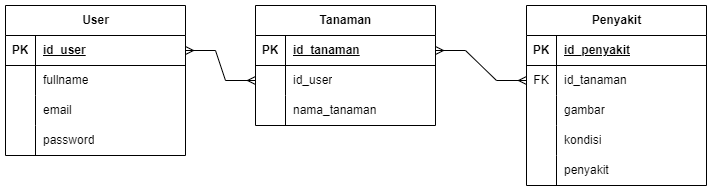

The diagram above was exported from draw.io. Its source (the exported page's mxGraphModel, read from the mxfile embedded in the PNG):
<mxGraphModel dx="1242" dy="671" grid="1" gridSize="10" guides="1" tooltips="1" connect="1" arrows="1" fold="1" page="1" pageScale="1" pageWidth="850" pageHeight="1100" math="0" shadow="0">
  <root>
    <mxCell id="0" />
    <mxCell id="1" parent="0" />
    <mxCell id="S6o0HH58pLJLvxr8ZUNA-5" value="Tanaman" style="shape=table;startSize=30;container=1;collapsible=1;childLayout=tableLayout;fixedRows=1;rowLines=0;fontStyle=1;align=center;resizeLast=1;html=1;" vertex="1" parent="1">
      <mxGeometry x="330" y="240" width="180" height="120" as="geometry" />
    </mxCell>
    <mxCell id="S6o0HH58pLJLvxr8ZUNA-6" value="" style="shape=tableRow;horizontal=0;startSize=0;swimlaneHead=0;swimlaneBody=0;fillColor=none;collapsible=0;dropTarget=0;points=[[0,0.5],[1,0.5]];portConstraint=eastwest;top=0;left=0;right=0;bottom=1;" vertex="1" parent="S6o0HH58pLJLvxr8ZUNA-5">
      <mxGeometry y="30" width="180" height="30" as="geometry" />
    </mxCell>
    <mxCell id="S6o0HH58pLJLvxr8ZUNA-7" value="PK" style="shape=partialRectangle;connectable=0;fillColor=none;top=0;left=0;bottom=0;right=0;fontStyle=1;overflow=hidden;whiteSpace=wrap;html=1;" vertex="1" parent="S6o0HH58pLJLvxr8ZUNA-6">
      <mxGeometry width="30" height="30" as="geometry">
        <mxRectangle width="30" height="30" as="alternateBounds" />
      </mxGeometry>
    </mxCell>
    <mxCell id="S6o0HH58pLJLvxr8ZUNA-8" value="id_tanaman" style="shape=partialRectangle;connectable=0;fillColor=none;top=0;left=0;bottom=0;right=0;align=left;spacingLeft=6;fontStyle=5;overflow=hidden;whiteSpace=wrap;html=1;" vertex="1" parent="S6o0HH58pLJLvxr8ZUNA-6">
      <mxGeometry x="30" width="150" height="30" as="geometry">
        <mxRectangle width="150" height="30" as="alternateBounds" />
      </mxGeometry>
    </mxCell>
    <mxCell id="S6o0HH58pLJLvxr8ZUNA-9" value="" style="shape=tableRow;horizontal=0;startSize=0;swimlaneHead=0;swimlaneBody=0;fillColor=none;collapsible=0;dropTarget=0;points=[[0,0.5],[1,0.5]];portConstraint=eastwest;top=0;left=0;right=0;bottom=0;" vertex="1" parent="S6o0HH58pLJLvxr8ZUNA-5">
      <mxGeometry y="60" width="180" height="30" as="geometry" />
    </mxCell>
    <mxCell id="S6o0HH58pLJLvxr8ZUNA-10" value="" style="shape=partialRectangle;connectable=0;fillColor=none;top=0;left=0;bottom=0;right=0;editable=1;overflow=hidden;whiteSpace=wrap;html=1;" vertex="1" parent="S6o0HH58pLJLvxr8ZUNA-9">
      <mxGeometry width="30" height="30" as="geometry">
        <mxRectangle width="30" height="30" as="alternateBounds" />
      </mxGeometry>
    </mxCell>
    <mxCell id="S6o0HH58pLJLvxr8ZUNA-11" value="id_user" style="shape=partialRectangle;connectable=0;fillColor=none;top=0;left=0;bottom=0;right=0;align=left;spacingLeft=6;overflow=hidden;whiteSpace=wrap;html=1;" vertex="1" parent="S6o0HH58pLJLvxr8ZUNA-9">
      <mxGeometry x="30" width="150" height="30" as="geometry">
        <mxRectangle width="150" height="30" as="alternateBounds" />
      </mxGeometry>
    </mxCell>
    <mxCell id="S6o0HH58pLJLvxr8ZUNA-57" value="" style="shape=tableRow;horizontal=0;startSize=0;swimlaneHead=0;swimlaneBody=0;fillColor=none;collapsible=0;dropTarget=0;points=[[0,0.5],[1,0.5]];portConstraint=eastwest;top=0;left=0;right=0;bottom=0;" vertex="1" parent="S6o0HH58pLJLvxr8ZUNA-5">
      <mxGeometry y="90" width="180" height="30" as="geometry" />
    </mxCell>
    <mxCell id="S6o0HH58pLJLvxr8ZUNA-58" value="" style="shape=partialRectangle;connectable=0;fillColor=none;top=0;left=0;bottom=0;right=0;editable=1;overflow=hidden;whiteSpace=wrap;html=1;" vertex="1" parent="S6o0HH58pLJLvxr8ZUNA-57">
      <mxGeometry width="30" height="30" as="geometry">
        <mxRectangle width="30" height="30" as="alternateBounds" />
      </mxGeometry>
    </mxCell>
    <mxCell id="S6o0HH58pLJLvxr8ZUNA-59" value="nama_tanaman" style="shape=partialRectangle;connectable=0;fillColor=none;top=0;left=0;bottom=0;right=0;align=left;spacingLeft=6;overflow=hidden;whiteSpace=wrap;html=1;" vertex="1" parent="S6o0HH58pLJLvxr8ZUNA-57">
      <mxGeometry x="30" width="150" height="30" as="geometry">
        <mxRectangle width="150" height="30" as="alternateBounds" />
      </mxGeometry>
    </mxCell>
    <mxCell id="S6o0HH58pLJLvxr8ZUNA-19" value="Penyakit" style="shape=table;startSize=30;container=1;collapsible=1;childLayout=tableLayout;fixedRows=1;rowLines=0;fontStyle=1;align=center;resizeLast=1;html=1;" vertex="1" parent="1">
      <mxGeometry x="601" y="240" width="180" height="180" as="geometry" />
    </mxCell>
    <mxCell id="S6o0HH58pLJLvxr8ZUNA-20" value="" style="shape=tableRow;horizontal=0;startSize=0;swimlaneHead=0;swimlaneBody=0;fillColor=none;collapsible=0;dropTarget=0;points=[[0,0.5],[1,0.5]];portConstraint=eastwest;top=0;left=0;right=0;bottom=1;" vertex="1" parent="S6o0HH58pLJLvxr8ZUNA-19">
      <mxGeometry y="30" width="180" height="30" as="geometry" />
    </mxCell>
    <mxCell id="S6o0HH58pLJLvxr8ZUNA-21" value="PK" style="shape=partialRectangle;connectable=0;fillColor=none;top=0;left=0;bottom=0;right=0;fontStyle=1;overflow=hidden;whiteSpace=wrap;html=1;" vertex="1" parent="S6o0HH58pLJLvxr8ZUNA-20">
      <mxGeometry width="30" height="30" as="geometry">
        <mxRectangle width="30" height="30" as="alternateBounds" />
      </mxGeometry>
    </mxCell>
    <mxCell id="S6o0HH58pLJLvxr8ZUNA-22" value="id_penyakit" style="shape=partialRectangle;connectable=0;fillColor=none;top=0;left=0;bottom=0;right=0;align=left;spacingLeft=6;fontStyle=5;overflow=hidden;whiteSpace=wrap;html=1;" vertex="1" parent="S6o0HH58pLJLvxr8ZUNA-20">
      <mxGeometry x="30" width="150" height="30" as="geometry">
        <mxRectangle width="150" height="30" as="alternateBounds" />
      </mxGeometry>
    </mxCell>
    <mxCell id="S6o0HH58pLJLvxr8ZUNA-23" value="" style="shape=tableRow;horizontal=0;startSize=0;swimlaneHead=0;swimlaneBody=0;fillColor=none;collapsible=0;dropTarget=0;points=[[0,0.5],[1,0.5]];portConstraint=eastwest;top=0;left=0;right=0;bottom=0;" vertex="1" parent="S6o0HH58pLJLvxr8ZUNA-19">
      <mxGeometry y="60" width="180" height="30" as="geometry" />
    </mxCell>
    <mxCell id="S6o0HH58pLJLvxr8ZUNA-24" value="FK" style="shape=partialRectangle;connectable=0;fillColor=none;top=0;left=0;bottom=0;right=0;editable=1;overflow=hidden;whiteSpace=wrap;html=1;" vertex="1" parent="S6o0HH58pLJLvxr8ZUNA-23">
      <mxGeometry width="30" height="30" as="geometry">
        <mxRectangle width="30" height="30" as="alternateBounds" />
      </mxGeometry>
    </mxCell>
    <mxCell id="S6o0HH58pLJLvxr8ZUNA-25" value="id_tanaman" style="shape=partialRectangle;connectable=0;fillColor=none;top=0;left=0;bottom=0;right=0;align=left;spacingLeft=6;overflow=hidden;whiteSpace=wrap;html=1;" vertex="1" parent="S6o0HH58pLJLvxr8ZUNA-23">
      <mxGeometry x="30" width="150" height="30" as="geometry">
        <mxRectangle width="150" height="30" as="alternateBounds" />
      </mxGeometry>
    </mxCell>
    <mxCell id="S6o0HH58pLJLvxr8ZUNA-26" value="" style="shape=tableRow;horizontal=0;startSize=0;swimlaneHead=0;swimlaneBody=0;fillColor=none;collapsible=0;dropTarget=0;points=[[0,0.5],[1,0.5]];portConstraint=eastwest;top=0;left=0;right=0;bottom=0;" vertex="1" parent="S6o0HH58pLJLvxr8ZUNA-19">
      <mxGeometry y="90" width="180" height="30" as="geometry" />
    </mxCell>
    <mxCell id="S6o0HH58pLJLvxr8ZUNA-27" value="" style="shape=partialRectangle;connectable=0;fillColor=none;top=0;left=0;bottom=0;right=0;editable=1;overflow=hidden;whiteSpace=wrap;html=1;" vertex="1" parent="S6o0HH58pLJLvxr8ZUNA-26">
      <mxGeometry width="30" height="30" as="geometry">
        <mxRectangle width="30" height="30" as="alternateBounds" />
      </mxGeometry>
    </mxCell>
    <mxCell id="S6o0HH58pLJLvxr8ZUNA-28" value="gambar" style="shape=partialRectangle;connectable=0;fillColor=none;top=0;left=0;bottom=0;right=0;align=left;spacingLeft=6;overflow=hidden;whiteSpace=wrap;html=1;" vertex="1" parent="S6o0HH58pLJLvxr8ZUNA-26">
      <mxGeometry x="30" width="150" height="30" as="geometry">
        <mxRectangle width="150" height="30" as="alternateBounds" />
      </mxGeometry>
    </mxCell>
    <mxCell id="S6o0HH58pLJLvxr8ZUNA-29" value="" style="shape=tableRow;horizontal=0;startSize=0;swimlaneHead=0;swimlaneBody=0;fillColor=none;collapsible=0;dropTarget=0;points=[[0,0.5],[1,0.5]];portConstraint=eastwest;top=0;left=0;right=0;bottom=0;" vertex="1" parent="S6o0HH58pLJLvxr8ZUNA-19">
      <mxGeometry y="120" width="180" height="30" as="geometry" />
    </mxCell>
    <mxCell id="S6o0HH58pLJLvxr8ZUNA-30" value="" style="shape=partialRectangle;connectable=0;fillColor=none;top=0;left=0;bottom=0;right=0;editable=1;overflow=hidden;whiteSpace=wrap;html=1;" vertex="1" parent="S6o0HH58pLJLvxr8ZUNA-29">
      <mxGeometry width="30" height="30" as="geometry">
        <mxRectangle width="30" height="30" as="alternateBounds" />
      </mxGeometry>
    </mxCell>
    <mxCell id="S6o0HH58pLJLvxr8ZUNA-31" value="kondisi" style="shape=partialRectangle;connectable=0;fillColor=none;top=0;left=0;bottom=0;right=0;align=left;spacingLeft=6;overflow=hidden;whiteSpace=wrap;html=1;" vertex="1" parent="S6o0HH58pLJLvxr8ZUNA-29">
      <mxGeometry x="30" width="150" height="30" as="geometry">
        <mxRectangle width="150" height="30" as="alternateBounds" />
      </mxGeometry>
    </mxCell>
    <mxCell id="S6o0HH58pLJLvxr8ZUNA-34" value="" style="shape=tableRow;horizontal=0;startSize=0;swimlaneHead=0;swimlaneBody=0;fillColor=none;collapsible=0;dropTarget=0;points=[[0,0.5],[1,0.5]];portConstraint=eastwest;top=0;left=0;right=0;bottom=0;" vertex="1" parent="S6o0HH58pLJLvxr8ZUNA-19">
      <mxGeometry y="150" width="180" height="30" as="geometry" />
    </mxCell>
    <mxCell id="S6o0HH58pLJLvxr8ZUNA-35" value="" style="shape=partialRectangle;connectable=0;fillColor=none;top=0;left=0;bottom=0;right=0;editable=1;overflow=hidden;whiteSpace=wrap;html=1;" vertex="1" parent="S6o0HH58pLJLvxr8ZUNA-34">
      <mxGeometry width="30" height="30" as="geometry">
        <mxRectangle width="30" height="30" as="alternateBounds" />
      </mxGeometry>
    </mxCell>
    <mxCell id="S6o0HH58pLJLvxr8ZUNA-36" value="penyakit" style="shape=partialRectangle;connectable=0;fillColor=none;top=0;left=0;bottom=0;right=0;align=left;spacingLeft=6;overflow=hidden;whiteSpace=wrap;html=1;" vertex="1" parent="S6o0HH58pLJLvxr8ZUNA-34">
      <mxGeometry x="30" width="150" height="30" as="geometry">
        <mxRectangle width="150" height="30" as="alternateBounds" />
      </mxGeometry>
    </mxCell>
    <mxCell id="S6o0HH58pLJLvxr8ZUNA-42" value="User" style="shape=table;startSize=30;container=1;collapsible=1;childLayout=tableLayout;fixedRows=1;rowLines=0;fontStyle=1;align=center;resizeLast=1;html=1;" vertex="1" parent="1">
      <mxGeometry x="80" y="240" width="180" height="150" as="geometry" />
    </mxCell>
    <mxCell id="S6o0HH58pLJLvxr8ZUNA-43" value="" style="shape=tableRow;horizontal=0;startSize=0;swimlaneHead=0;swimlaneBody=0;fillColor=none;collapsible=0;dropTarget=0;points=[[0,0.5],[1,0.5]];portConstraint=eastwest;top=0;left=0;right=0;bottom=1;" vertex="1" parent="S6o0HH58pLJLvxr8ZUNA-42">
      <mxGeometry y="30" width="180" height="30" as="geometry" />
    </mxCell>
    <mxCell id="S6o0HH58pLJLvxr8ZUNA-44" value="PK" style="shape=partialRectangle;connectable=0;fillColor=none;top=0;left=0;bottom=0;right=0;fontStyle=1;overflow=hidden;whiteSpace=wrap;html=1;" vertex="1" parent="S6o0HH58pLJLvxr8ZUNA-43">
      <mxGeometry width="30" height="30" as="geometry">
        <mxRectangle width="30" height="30" as="alternateBounds" />
      </mxGeometry>
    </mxCell>
    <mxCell id="S6o0HH58pLJLvxr8ZUNA-45" value="id_user" style="shape=partialRectangle;connectable=0;fillColor=none;top=0;left=0;bottom=0;right=0;align=left;spacingLeft=6;fontStyle=5;overflow=hidden;whiteSpace=wrap;html=1;" vertex="1" parent="S6o0HH58pLJLvxr8ZUNA-43">
      <mxGeometry x="30" width="150" height="30" as="geometry">
        <mxRectangle width="150" height="30" as="alternateBounds" />
      </mxGeometry>
    </mxCell>
    <mxCell id="S6o0HH58pLJLvxr8ZUNA-46" value="" style="shape=tableRow;horizontal=0;startSize=0;swimlaneHead=0;swimlaneBody=0;fillColor=none;collapsible=0;dropTarget=0;points=[[0,0.5],[1,0.5]];portConstraint=eastwest;top=0;left=0;right=0;bottom=0;" vertex="1" parent="S6o0HH58pLJLvxr8ZUNA-42">
      <mxGeometry y="60" width="180" height="30" as="geometry" />
    </mxCell>
    <mxCell id="S6o0HH58pLJLvxr8ZUNA-47" value="" style="shape=partialRectangle;connectable=0;fillColor=none;top=0;left=0;bottom=0;right=0;editable=1;overflow=hidden;whiteSpace=wrap;html=1;" vertex="1" parent="S6o0HH58pLJLvxr8ZUNA-46">
      <mxGeometry width="30" height="30" as="geometry">
        <mxRectangle width="30" height="30" as="alternateBounds" />
      </mxGeometry>
    </mxCell>
    <mxCell id="S6o0HH58pLJLvxr8ZUNA-48" value="fullname" style="shape=partialRectangle;connectable=0;fillColor=none;top=0;left=0;bottom=0;right=0;align=left;spacingLeft=6;overflow=hidden;whiteSpace=wrap;html=1;" vertex="1" parent="S6o0HH58pLJLvxr8ZUNA-46">
      <mxGeometry x="30" width="150" height="30" as="geometry">
        <mxRectangle width="150" height="30" as="alternateBounds" />
      </mxGeometry>
    </mxCell>
    <mxCell id="S6o0HH58pLJLvxr8ZUNA-49" value="" style="shape=tableRow;horizontal=0;startSize=0;swimlaneHead=0;swimlaneBody=0;fillColor=none;collapsible=0;dropTarget=0;points=[[0,0.5],[1,0.5]];portConstraint=eastwest;top=0;left=0;right=0;bottom=0;" vertex="1" parent="S6o0HH58pLJLvxr8ZUNA-42">
      <mxGeometry y="90" width="180" height="30" as="geometry" />
    </mxCell>
    <mxCell id="S6o0HH58pLJLvxr8ZUNA-50" value="" style="shape=partialRectangle;connectable=0;fillColor=none;top=0;left=0;bottom=0;right=0;editable=1;overflow=hidden;whiteSpace=wrap;html=1;" vertex="1" parent="S6o0HH58pLJLvxr8ZUNA-49">
      <mxGeometry width="30" height="30" as="geometry">
        <mxRectangle width="30" height="30" as="alternateBounds" />
      </mxGeometry>
    </mxCell>
    <mxCell id="S6o0HH58pLJLvxr8ZUNA-51" value="email" style="shape=partialRectangle;connectable=0;fillColor=none;top=0;left=0;bottom=0;right=0;align=left;spacingLeft=6;overflow=hidden;whiteSpace=wrap;html=1;" vertex="1" parent="S6o0HH58pLJLvxr8ZUNA-49">
      <mxGeometry x="30" width="150" height="30" as="geometry">
        <mxRectangle width="150" height="30" as="alternateBounds" />
      </mxGeometry>
    </mxCell>
    <mxCell id="S6o0HH58pLJLvxr8ZUNA-52" value="" style="shape=tableRow;horizontal=0;startSize=0;swimlaneHead=0;swimlaneBody=0;fillColor=none;collapsible=0;dropTarget=0;points=[[0,0.5],[1,0.5]];portConstraint=eastwest;top=0;left=0;right=0;bottom=0;" vertex="1" parent="S6o0HH58pLJLvxr8ZUNA-42">
      <mxGeometry y="120" width="180" height="30" as="geometry" />
    </mxCell>
    <mxCell id="S6o0HH58pLJLvxr8ZUNA-53" value="" style="shape=partialRectangle;connectable=0;fillColor=none;top=0;left=0;bottom=0;right=0;editable=1;overflow=hidden;whiteSpace=wrap;html=1;" vertex="1" parent="S6o0HH58pLJLvxr8ZUNA-52">
      <mxGeometry width="30" height="30" as="geometry">
        <mxRectangle width="30" height="30" as="alternateBounds" />
      </mxGeometry>
    </mxCell>
    <mxCell id="S6o0HH58pLJLvxr8ZUNA-54" value="password" style="shape=partialRectangle;connectable=0;fillColor=none;top=0;left=0;bottom=0;right=0;align=left;spacingLeft=6;overflow=hidden;whiteSpace=wrap;html=1;" vertex="1" parent="S6o0HH58pLJLvxr8ZUNA-52">
      <mxGeometry x="30" width="150" height="30" as="geometry">
        <mxRectangle width="150" height="30" as="alternateBounds" />
      </mxGeometry>
    </mxCell>
    <mxCell id="S6o0HH58pLJLvxr8ZUNA-55" value="" style="edgeStyle=entityRelationEdgeStyle;fontSize=12;html=1;endArrow=ERmany;startArrow=ERmany;rounded=0;exitX=1;exitY=0.5;exitDx=0;exitDy=0;entryX=0;entryY=0.5;entryDx=0;entryDy=0;" edge="1" parent="1" source="S6o0HH58pLJLvxr8ZUNA-6" target="S6o0HH58pLJLvxr8ZUNA-23">
      <mxGeometry width="100" height="100" relative="1" as="geometry">
        <mxPoint x="380" y="390" as="sourcePoint" />
        <mxPoint x="480" y="290" as="targetPoint" />
      </mxGeometry>
    </mxCell>
    <mxCell id="S6o0HH58pLJLvxr8ZUNA-56" value="" style="edgeStyle=entityRelationEdgeStyle;fontSize=12;html=1;endArrow=ERmany;startArrow=ERmany;rounded=0;exitX=1;exitY=0.5;exitDx=0;exitDy=0;entryX=0;entryY=0.5;entryDx=0;entryDy=0;" edge="1" parent="1" source="S6o0HH58pLJLvxr8ZUNA-43" target="S6o0HH58pLJLvxr8ZUNA-9">
      <mxGeometry width="100" height="100" relative="1" as="geometry">
        <mxPoint x="380" y="390" as="sourcePoint" />
        <mxPoint x="290" y="330" as="targetPoint" />
      </mxGeometry>
    </mxCell>
  </root>
</mxGraphModel>